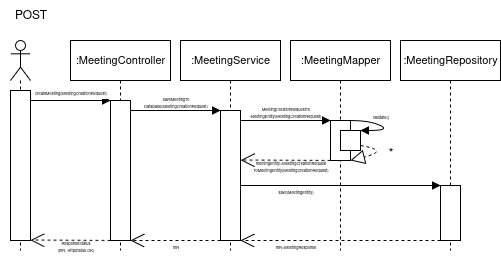

The diagram above was exported from draw.io. Its source (the exported page's mxGraphModel, read from the mxfile embedded in the PNG):
<mxGraphModel dx="826" dy="450" grid="1" gridSize="10" guides="1" tooltips="1" connect="1" arrows="1" fold="1" page="1" pageScale="1" pageWidth="850" pageHeight="1100" math="0" shadow="0">
  <root>
    <mxCell id="0" />
    <mxCell id="1" parent="0" />
    <mxCell id="2" value="" style="shape=umlLifeline;perimeter=lifelinePerimeter;whiteSpace=wrap;html=1;container=1;dropTarget=0;collapsible=0;recursiveResize=0;outlineConnect=0;portConstraint=eastwest;newEdgeStyle={&quot;curved&quot;:0,&quot;rounded&quot;:0};participant=umlActor;" vertex="1" parent="1">
      <mxGeometry x="10" y="50" width="20" height="210" as="geometry" />
    </mxCell>
    <mxCell id="3" value="" style="html=1;whiteSpace=wrap;" vertex="1" parent="1">
      <mxGeometry x="10" y="100" width="20" height="150" as="geometry" />
    </mxCell>
    <mxCell id="4" value="&lt;font style=&quot;font-size: 4px;&quot;&gt;createMeeting(MeetingCreationRequest)&lt;/font&gt;" style="html=1;verticalAlign=bottom;endArrow=block;curved=0;rounded=0;" edge="1" parent="1">
      <mxGeometry width="80" relative="1" as="geometry">
        <mxPoint x="30" y="110" as="sourcePoint" />
        <mxPoint x="110" y="110" as="targetPoint" />
      </mxGeometry>
    </mxCell>
    <mxCell id="5" value="&lt;font style=&quot;font-size: 11px;&quot;&gt;:MeetingController&lt;/font&gt;" style="shape=umlLifeline;perimeter=lifelinePerimeter;whiteSpace=wrap;html=1;container=1;dropTarget=0;collapsible=0;recursiveResize=0;outlineConnect=0;portConstraint=eastwest;newEdgeStyle={&quot;curved&quot;:0,&quot;rounded&quot;:0};" vertex="1" parent="1">
      <mxGeometry x="70" y="50" width="100" height="210" as="geometry" />
    </mxCell>
    <mxCell id="6" value="" style="html=1;whiteSpace=wrap;" vertex="1" parent="1">
      <mxGeometry x="110" y="110" width="20" height="140" as="geometry" />
    </mxCell>
    <mxCell id="7" value="&lt;font style=&quot;font-size: 11px;&quot;&gt;:MeetingService&lt;/font&gt;" style="shape=umlLifeline;perimeter=lifelinePerimeter;whiteSpace=wrap;html=1;container=1;dropTarget=0;collapsible=0;recursiveResize=0;outlineConnect=0;portConstraint=eastwest;newEdgeStyle={&quot;curved&quot;:0,&quot;rounded&quot;:0};" vertex="1" parent="1">
      <mxGeometry x="180" y="50" width="100" height="210" as="geometry" />
    </mxCell>
    <mxCell id="8" value="&lt;font style=&quot;font-size: 11px;&quot;&gt;:MeetingRepository&lt;/font&gt;" style="shape=umlLifeline;perimeter=lifelinePerimeter;whiteSpace=wrap;html=1;container=1;dropTarget=0;collapsible=0;recursiveResize=0;outlineConnect=0;portConstraint=eastwest;newEdgeStyle={&quot;curved&quot;:0,&quot;rounded&quot;:0};" vertex="1" parent="1">
      <mxGeometry x="400" y="50" width="100" height="210" as="geometry" />
    </mxCell>
    <mxCell id="9" value="&lt;font style=&quot;font-size: 11px;&quot;&gt;:MeetingMapper&lt;/font&gt;" style="shape=umlLifeline;perimeter=lifelinePerimeter;whiteSpace=wrap;html=1;container=1;dropTarget=0;collapsible=0;recursiveResize=0;outlineConnect=0;portConstraint=eastwest;newEdgeStyle={&quot;curved&quot;:0,&quot;rounded&quot;:0};" vertex="1" parent="1">
      <mxGeometry x="290" y="50" width="100" height="210" as="geometry" />
    </mxCell>
    <mxCell id="10" value="" style="html=1;whiteSpace=wrap;" vertex="1" parent="1">
      <mxGeometry x="220" y="120" width="20" height="130" as="geometry" />
    </mxCell>
    <mxCell id="11" value="&lt;div style=&quot;line-height: 60%;&quot;&gt;&lt;span style=&quot;font-size: 4px; line-height: 60%;&quot;&gt;saveMeetingTo&lt;/span&gt;&lt;div&gt;&lt;span style=&quot;font-size: 4px; line-height: 60%;&quot;&gt;Database(MeetingCreationRequest)&lt;/span&gt;&lt;/div&gt;&lt;/div&gt;" style="html=1;verticalAlign=bottom;endArrow=block;curved=0;rounded=0;entryX=0;entryY=0;entryDx=0;entryDy=0;" edge="1" target="10" parent="1">
      <mxGeometry width="80" relative="1" as="geometry">
        <mxPoint x="130" y="120" as="sourcePoint" />
        <mxPoint x="210" y="120" as="targetPoint" />
      </mxGeometry>
    </mxCell>
    <mxCell id="12" value="" style="html=1;whiteSpace=wrap;" vertex="1" parent="1">
      <mxGeometry x="330" y="130" width="20" height="40" as="geometry" />
    </mxCell>
    <mxCell id="13" value="&lt;div style=&quot;line-height: 60%;&quot;&gt;&lt;font style=&quot;font-size: 4px; line-height: 60%;&quot;&gt;MeetingCreationRequest&lt;span style=&quot;color: light-dark(rgb(0, 0, 0), rgb(255, 255, 255));&quot;&gt;To&lt;/span&gt;&lt;/font&gt;&lt;div&gt;&lt;span style=&quot;color: light-dark(rgb(0, 0, 0), rgb(255, 255, 255));&quot;&gt;&lt;font style=&quot;font-size: 4px; line-height: 60%;&quot;&gt;MeetingEntity(MeetingCreationRequest)&lt;/font&gt;&lt;/span&gt;&lt;/div&gt;&lt;/div&gt;" style="html=1;verticalAlign=bottom;endArrow=block;curved=0;rounded=0;entryX=0;entryY=0;entryDx=0;entryDy=0;" edge="1" parent="1">
      <mxGeometry width="80" relative="1" as="geometry">
        <mxPoint x="240" y="130" as="sourcePoint" />
        <mxPoint x="330" y="130" as="targetPoint" />
      </mxGeometry>
    </mxCell>
    <mxCell id="14" value="" style="html=1;verticalAlign=bottom;endArrow=block;curved=1;rounded=0;entryX=1;entryY=0;entryDx=0;entryDy=0;" edge="1" target="16" parent="1">
      <mxGeometry width="80" relative="1" as="geometry">
        <mxPoint x="350" y="130" as="sourcePoint" />
        <mxPoint x="430" y="130" as="targetPoint" />
        <Array as="points">
          <mxPoint x="370" y="130" />
          <mxPoint x="390" y="140" />
        </Array>
      </mxGeometry>
    </mxCell>
    <mxCell id="15" value="&lt;font style=&quot;font-size: 4px;&quot;&gt;validate()&lt;/font&gt;" style="text;html=1;align=center;verticalAlign=middle;resizable=0;points=[];autosize=1;strokeColor=none;fillColor=none;" vertex="1" parent="1">
      <mxGeometry x="360" y="110" width="40" height="30" as="geometry" />
    </mxCell>
    <mxCell id="16" value="" style="html=1;whiteSpace=wrap;" vertex="1" parent="1">
      <mxGeometry x="340" y="140" width="20" height="20" as="geometry" />
    </mxCell>
    <mxCell id="17" value="" style="endArrow=block;dashed=1;endFill=0;endSize=12;html=1;rounded=0;exitX=1;exitY=0.75;exitDx=0;exitDy=0;entryX=1;entryY=1;entryDx=0;entryDy=0;curved=1;" edge="1" source="16" target="12" parent="1">
      <mxGeometry width="160" relative="1" as="geometry">
        <mxPoint x="220" y="210" as="sourcePoint" />
        <mxPoint x="380" y="210" as="targetPoint" />
        <Array as="points">
          <mxPoint x="390" y="160" />
        </Array>
      </mxGeometry>
    </mxCell>
    <mxCell id="18" value="" style="endArrow=open;dashed=1;endFill=0;endSize=12;html=1;rounded=0;exitX=0;exitY=1;exitDx=0;exitDy=0;entryX=0.002;entryY=0.319;entryDx=0;entryDy=0;entryPerimeter=0;" edge="1" source="12" target="19" parent="1">
      <mxGeometry width="160" relative="1" as="geometry">
        <mxPoint x="330" y="170" as="sourcePoint" />
        <mxPoint x="240" y="170" as="targetPoint" />
      </mxGeometry>
    </mxCell>
    <mxCell id="19" value="&lt;div style=&quot;line-height: 60%;&quot;&gt;&lt;font style=&quot;font-size: 4px; line-height: 60%;&quot;&gt;meetingEntity=MeetingCreationRequest&lt;/font&gt;&lt;div&gt;&lt;font style=&quot;font-size: 4px; line-height: 60%;&quot;&gt;ToMeetingEntity(MeetingCreationRequest)&lt;/font&gt;&lt;/div&gt;&lt;/div&gt;" style="text;html=1;align=center;verticalAlign=middle;resizable=0;points=[];autosize=1;strokeColor=none;fillColor=none;" vertex="1" parent="1">
      <mxGeometry x="240" y="160" width="100" height="30" as="geometry" />
    </mxCell>
    <mxCell id="20" value="" style="html=1;whiteSpace=wrap;" vertex="1" parent="1">
      <mxGeometry x="440" y="195" width="20" height="55" as="geometry" />
    </mxCell>
    <mxCell id="21" value="" style="endArrow=open;dashed=1;endFill=0;endSize=12;html=1;rounded=0;exitX=0;exitY=1;exitDx=0;exitDy=0;entryX=1;entryY=1;entryDx=0;entryDy=0;" edge="1" source="20" target="10" parent="1">
      <mxGeometry width="160" relative="1" as="geometry">
        <mxPoint x="220" y="210" as="sourcePoint" />
        <mxPoint x="380" y="210" as="targetPoint" />
      </mxGeometry>
    </mxCell>
    <mxCell id="22" value="" style="html=1;verticalAlign=bottom;endArrow=block;curved=0;rounded=0;entryX=0;entryY=0;entryDx=0;entryDy=0;" edge="1" target="20" parent="1">
      <mxGeometry width="80" relative="1" as="geometry">
        <mxPoint x="240" y="195" as="sourcePoint" />
        <mxPoint x="320" y="195" as="targetPoint" />
      </mxGeometry>
    </mxCell>
    <mxCell id="23" value="&lt;font style=&quot;font-size: 4px;&quot;&gt;save(MeetingEntity)&lt;/font&gt;" style="text;html=1;align=center;verticalAlign=middle;resizable=0;points=[];autosize=1;strokeColor=none;fillColor=none;" vertex="1" parent="1">
      <mxGeometry x="265" y="185" width="60" height="30" as="geometry" />
    </mxCell>
    <mxCell id="24" value="" style="endArrow=open;dashed=1;endFill=0;endSize=12;html=1;rounded=0;entryX=1;entryY=1;entryDx=0;entryDy=0;" edge="1" parent="1">
      <mxGeometry width="160" relative="1" as="geometry">
        <mxPoint x="220" y="250" as="sourcePoint" />
        <mxPoint x="130" y="250" as="targetPoint" />
      </mxGeometry>
    </mxCell>
    <mxCell id="25" value="" style="endArrow=open;dashed=1;endFill=0;endSize=12;html=1;rounded=0;entryX=1;entryY=1;entryDx=0;entryDy=0;" edge="1" parent="1">
      <mxGeometry width="160" relative="1" as="geometry">
        <mxPoint x="110" y="250" as="sourcePoint" />
        <mxPoint x="30" y="249.56" as="targetPoint" />
      </mxGeometry>
    </mxCell>
    <mxCell id="26" value="*" style="text;html=1;align=center;verticalAlign=middle;resizable=0;points=[];autosize=1;strokeColor=none;fillColor=none;" vertex="1" parent="1">
      <mxGeometry x="375" y="148" width="30" height="30" as="geometry" />
    </mxCell>
    <mxCell id="27" value="&lt;font style=&quot;font-size: 4px;&quot;&gt;mR&lt;/font&gt;" style="text;html=1;align=center;verticalAlign=middle;resizable=0;points=[];autosize=1;strokeColor=none;fillColor=none;" vertex="1" parent="1">
      <mxGeometry x="160" y="240" width="30" height="30" as="geometry" />
    </mxCell>
    <mxCell id="28" value="&lt;div style=&quot;line-height: 60%;&quot;&gt;&lt;font style=&quot;font-size: 4px; line-height: 60%;&quot;&gt;ResponseStatus&lt;/font&gt;&lt;div&gt;&lt;font style=&quot;font-size: 4px; line-height: 60%;&quot;&gt;(mR, HttpStatus.OK)&lt;/font&gt;&lt;/div&gt;&lt;/div&gt;" style="text;html=1;align=center;verticalAlign=middle;resizable=0;points=[];autosize=1;strokeColor=none;fillColor=none;" vertex="1" parent="1">
      <mxGeometry x="45" y="240" width="60" height="30" as="geometry" />
    </mxCell>
    <mxCell id="29" value="&lt;font style=&quot;font-size: 4px;&quot;&gt;mR=MeetingResponse&lt;/font&gt;" style="text;html=1;align=center;verticalAlign=middle;resizable=0;points=[];autosize=1;strokeColor=none;fillColor=none;" vertex="1" parent="1">
      <mxGeometry x="265" y="240" width="60" height="30" as="geometry" />
    </mxCell>
    <mxCell id="30" value="POST" style="text;html=1;align=center;verticalAlign=middle;resizable=0;points=[];autosize=1;strokeColor=none;fillColor=none;" vertex="1" parent="1">
      <mxGeometry y="10" width="60" height="30" as="geometry" />
    </mxCell>
  </root>
</mxGraphModel>